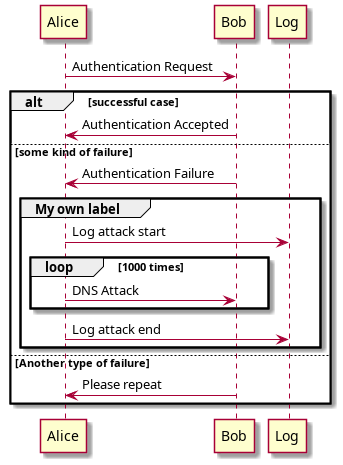

The diagram above was rendered by PlantUML. Its source (embedded in the PNG):
@startuml
Alice -> Bob: Authentication Request
alt successful case
Bob -> Alice: Authentication Accepted
else some kind of failure
Bob -> Alice: Authentication Failure
group My own label
Alice -> Log : Log attack start
loop 1000 times
Alice -> Bob: DNS Attack
end
Alice -> Log : Log attack end
end
else Another type of failure
Bob -> Alice: Please repeat
end
@enduml